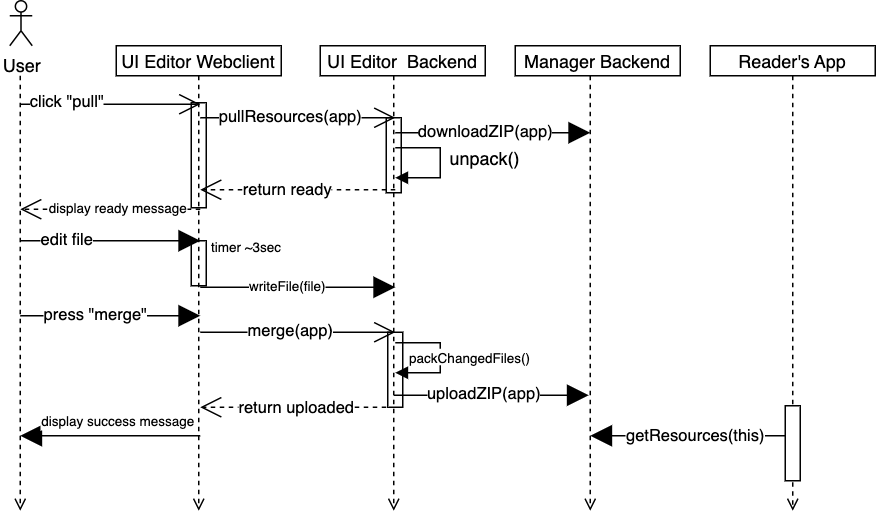

The diagram above was exported from draw.io. Its source (the exported page's mxGraphModel, read from the mxfile embedded in the PNG):
<mxGraphModel dx="455" dy="467" grid="1" gridSize="10" guides="1" tooltips="1" connect="1" arrows="1" fold="1" page="1" pageScale="1" pageWidth="827" pageHeight="1169" math="0" shadow="0">
  <root>
    <mxCell id="0" />
    <mxCell id="1" parent="0" />
    <mxCell id="2" value="" style="html=1;verticalAlign=bottom;labelBackgroundColor=none;endArrow=open;endFill=0;dashed=1;exitX=0.5;exitY=1;exitDx=0;exitDy=0;" parent="1" edge="1">
      <mxGeometry width="160" relative="1" as="geometry">
        <mxPoint x="120" y="239.9999999999999" as="sourcePoint" />
        <mxPoint x="120" y="530" as="targetPoint" />
      </mxGeometry>
    </mxCell>
    <mxCell id="3" value="UI Editor Webclient" style="fontStyle=0;" parent="1" vertex="1">
      <mxGeometry x="184" y="220" width="110" height="20" as="geometry" />
    </mxCell>
    <mxCell id="4" value="" style="html=1;verticalAlign=bottom;labelBackgroundColor=none;endArrow=open;endFill=0;dashed=1;exitX=0.5;exitY=1;exitDx=0;exitDy=0;" parent="1" source="3" edge="1">
      <mxGeometry width="160" relative="1" as="geometry">
        <mxPoint x="324" y="470" as="sourcePoint" />
        <mxPoint x="239" y="530" as="targetPoint" />
        <Array as="points">
          <mxPoint x="239" y="320" />
          <mxPoint x="239" y="350" />
        </Array>
      </mxGeometry>
    </mxCell>
    <mxCell id="5" value="UI Editor  Backend" style="fontStyle=0;" parent="1" vertex="1">
      <mxGeometry x="320" y="220" width="110" height="20" as="geometry" />
    </mxCell>
    <mxCell id="6" value="" style="html=1;verticalAlign=bottom;labelBackgroundColor=none;endArrow=open;endFill=0;dashed=1;exitX=0.5;exitY=1;exitDx=0;exitDy=0;" parent="1" edge="1">
      <mxGeometry width="160" relative="1" as="geometry">
        <mxPoint x="368.9999999999999" y="239.9999999999999" as="sourcePoint" />
        <mxPoint x="369" y="530" as="targetPoint" />
      </mxGeometry>
    </mxCell>
    <mxCell id="7" value="Manager Backend" style="fontStyle=0;" parent="1" vertex="1">
      <mxGeometry x="450" y="220" width="110" height="20" as="geometry" />
    </mxCell>
    <mxCell id="8" value="" style="html=1;verticalAlign=bottom;labelBackgroundColor=none;endArrow=open;endFill=0;dashed=1;exitX=0.5;exitY=1;exitDx=0;exitDy=0;" parent="1" edge="1">
      <mxGeometry width="160" relative="1" as="geometry">
        <mxPoint x="500" y="239.9999999999999" as="sourcePoint" />
        <mxPoint x="500" y="530" as="targetPoint" />
      </mxGeometry>
    </mxCell>
    <mxCell id="9" value="Reader's App" style="fontStyle=0;" parent="1" vertex="1">
      <mxGeometry x="580" y="220" width="110" height="20" as="geometry" />
    </mxCell>
    <mxCell id="10" value="" style="html=1;verticalAlign=bottom;labelBackgroundColor=none;endArrow=open;endFill=0;dashed=1;exitX=0.5;exitY=1;exitDx=0;exitDy=0;startArrow=none;" parent="1" edge="1">
      <mxGeometry width="160" relative="1" as="geometry">
        <mxPoint x="635" y="511" as="sourcePoint" />
        <mxPoint x="635" y="530" as="targetPoint" />
      </mxGeometry>
    </mxCell>
    <mxCell id="11" value="User" style="shape=umlActor;verticalLabelPosition=bottom;verticalAlign=top;html=1;" parent="1" vertex="1">
      <mxGeometry x="113" y="190" width="15" height="30" as="geometry" />
    </mxCell>
    <mxCell id="12" value="" style="endArrow=open;endFill=1;endSize=12;html=1;" parent="1" edge="1">
      <mxGeometry width="160" relative="1" as="geometry">
        <mxPoint x="120" y="259" as="sourcePoint" />
        <mxPoint x="240" y="259" as="targetPoint" />
      </mxGeometry>
    </mxCell>
    <mxCell id="13" value="click &quot;pull&quot;" style="edgeLabel;html=1;align=center;verticalAlign=middle;resizable=0;points=[];" parent="12" vertex="1" connectable="0">
      <mxGeometry x="-0.4882" y="1" relative="1" as="geometry">
        <mxPoint y="-1" as="offset" />
      </mxGeometry>
    </mxCell>
    <mxCell id="14" value="" style="endArrow=open;endFill=1;endSize=12;html=1;" parent="1" edge="1">
      <mxGeometry width="160" relative="1" as="geometry">
        <mxPoint x="240" y="267.9999999999999" as="sourcePoint" />
        <mxPoint x="370" y="268" as="targetPoint" />
      </mxGeometry>
    </mxCell>
    <mxCell id="15" value="pullResources(app)" style="edgeLabel;html=1;align=center;verticalAlign=middle;resizable=0;points=[];" parent="14" vertex="1" connectable="0">
      <mxGeometry x="-0.4882" y="1" relative="1" as="geometry">
        <mxPoint x="26" as="offset" />
      </mxGeometry>
    </mxCell>
    <mxCell id="16" value="" style="endArrow=block;endFill=1;endSize=12;html=1;" parent="1" edge="1">
      <mxGeometry width="160" relative="1" as="geometry">
        <mxPoint x="370" y="277.9999999999999" as="sourcePoint" />
        <mxPoint x="500" y="277.9999999999999" as="targetPoint" />
      </mxGeometry>
    </mxCell>
    <mxCell id="17" value="downloadZIP(app)" style="edgeLabel;html=1;align=center;verticalAlign=middle;resizable=0;points=[];" parent="16" vertex="1" connectable="0">
      <mxGeometry x="-0.4882" y="1" relative="1" as="geometry">
        <mxPoint x="26" as="offset" />
      </mxGeometry>
    </mxCell>
    <mxCell id="18" value="" style="endArrow=open;endFill=1;endSize=12;html=1;dashed=1;" parent="1" edge="1">
      <mxGeometry width="160" relative="1" as="geometry">
        <mxPoint x="370" y="316" as="sourcePoint" />
        <mxPoint x="240" y="316" as="targetPoint" />
      </mxGeometry>
    </mxCell>
    <mxCell id="19" value="return ready" style="edgeLabel;html=1;align=center;verticalAlign=middle;resizable=0;points=[];" parent="18" vertex="1" connectable="0">
      <mxGeometry x="0.2652" relative="1" as="geometry">
        <mxPoint x="10" as="offset" />
      </mxGeometry>
    </mxCell>
    <mxCell id="20" value="" style="endArrow=block;html=1;endFill=1;edgeStyle=elbowEdgeStyle;rounded=0;" parent="1" edge="1">
      <mxGeometry width="50" height="50" relative="1" as="geometry">
        <mxPoint x="370" y="288" as="sourcePoint" />
        <mxPoint x="370" y="308" as="targetPoint" />
        <Array as="points">
          <mxPoint x="400" y="298" />
        </Array>
      </mxGeometry>
    </mxCell>
    <mxCell id="21" value="unpack()" style="text;html=1;strokeColor=none;fillColor=none;align=center;verticalAlign=middle;whiteSpace=wrap;rounded=0;" parent="1" vertex="1">
      <mxGeometry x="400" y="281" width="60" height="30" as="geometry" />
    </mxCell>
    <mxCell id="22" value="" style="endArrow=open;endFill=1;endSize=12;html=1;dashed=1;" parent="1" edge="1">
      <mxGeometry width="160" relative="1" as="geometry">
        <mxPoint x="240" y="329" as="sourcePoint" />
        <mxPoint x="120" y="329" as="targetPoint" />
      </mxGeometry>
    </mxCell>
    <mxCell id="23" value="&lt;font style=&quot;font-size: 9px&quot;&gt;display ready message&lt;/font&gt;" style="edgeLabel;html=1;align=center;verticalAlign=middle;resizable=0;points=[];" parent="22" vertex="1" connectable="0">
      <mxGeometry x="0.2652" relative="1" as="geometry">
        <mxPoint x="21" y="-1" as="offset" />
      </mxGeometry>
    </mxCell>
    <mxCell id="24" value="" style="endArrow=block;endFill=1;endSize=12;html=1;" parent="1" edge="1">
      <mxGeometry width="160" relative="1" as="geometry">
        <mxPoint x="120" y="349.9999999999999" as="sourcePoint" />
        <mxPoint x="240" y="349.9999999999999" as="targetPoint" />
      </mxGeometry>
    </mxCell>
    <mxCell id="25" value="edit file" style="edgeLabel;html=1;align=center;verticalAlign=middle;resizable=0;points=[];" parent="24" vertex="1" connectable="0">
      <mxGeometry x="-0.4882" y="1" relative="1" as="geometry">
        <mxPoint as="offset" />
      </mxGeometry>
    </mxCell>
    <mxCell id="26" value="" style="endArrow=block;endFill=1;endSize=12;html=1;" parent="1" edge="1">
      <mxGeometry width="160" relative="1" as="geometry">
        <mxPoint x="240" y="380.9999999999999" as="sourcePoint" />
        <mxPoint x="370" y="381" as="targetPoint" />
      </mxGeometry>
    </mxCell>
    <mxCell id="27" value="&lt;font style=&quot;font-size: 9px&quot;&gt;writeFile(file)&lt;/font&gt;" style="edgeLabel;html=1;align=center;verticalAlign=middle;resizable=0;points=[];" parent="26" vertex="1" connectable="0">
      <mxGeometry x="-0.4882" y="1" relative="1" as="geometry">
        <mxPoint x="24" as="offset" />
      </mxGeometry>
    </mxCell>
    <mxCell id="28" value="" style="endArrow=block;endFill=1;endSize=12;html=1;" parent="1" edge="1">
      <mxGeometry width="160" relative="1" as="geometry">
        <mxPoint x="120" y="399.9999999999999" as="sourcePoint" />
        <mxPoint x="240" y="399.9999999999999" as="targetPoint" />
      </mxGeometry>
    </mxCell>
    <mxCell id="29" value="press &quot;merge&quot;" style="edgeLabel;html=1;align=center;verticalAlign=middle;resizable=0;points=[];" parent="28" vertex="1" connectable="0">
      <mxGeometry x="-0.4882" y="1" relative="1" as="geometry">
        <mxPoint x="19" as="offset" />
      </mxGeometry>
    </mxCell>
    <mxCell id="30" value="" style="endArrow=open;endFill=1;endSize=12;html=1;" parent="1" edge="1">
      <mxGeometry width="160" relative="1" as="geometry">
        <mxPoint x="240" y="410.9999999999999" as="sourcePoint" />
        <mxPoint x="370" y="410.9999999999999" as="targetPoint" />
      </mxGeometry>
    </mxCell>
    <mxCell id="31" value="merge(app)" style="edgeLabel;html=1;align=center;verticalAlign=middle;resizable=0;points=[];" parent="30" vertex="1" connectable="0">
      <mxGeometry x="-0.4882" y="1" relative="1" as="geometry">
        <mxPoint x="26" as="offset" />
      </mxGeometry>
    </mxCell>
    <mxCell id="32" value="" style="rounded=0;whiteSpace=wrap;html=1;fontSize=9;fillColor=none;" parent="1" vertex="1">
      <mxGeometry x="234" y="258" width="10" height="70" as="geometry" />
    </mxCell>
    <mxCell id="33" value="" style="rounded=0;whiteSpace=wrap;html=1;fontSize=9;fillColor=none;" parent="1" vertex="1">
      <mxGeometry x="234" y="350" width="10" height="30" as="geometry" />
    </mxCell>
    <mxCell id="34" value="timer ~3sec" style="text;html=1;strokeColor=none;fillColor=none;align=center;verticalAlign=middle;whiteSpace=wrap;rounded=0;fontSize=9;" parent="1" vertex="1">
      <mxGeometry x="241" y="340" width="60" height="30" as="geometry" />
    </mxCell>
    <mxCell id="35" value="" style="rounded=0;whiteSpace=wrap;html=1;fontSize=9;fillColor=none;" parent="1" vertex="1">
      <mxGeometry x="364" y="268" width="10" height="50" as="geometry" />
    </mxCell>
    <mxCell id="36" value="" style="rounded=0;whiteSpace=wrap;html=1;fontSize=9;fillColor=none;" parent="1" vertex="1">
      <mxGeometry x="365" y="411" width="10" height="50" as="geometry" />
    </mxCell>
    <mxCell id="37" value="" style="endArrow=block;html=1;endFill=1;edgeStyle=elbowEdgeStyle;rounded=0;" parent="1" edge="1">
      <mxGeometry width="50" height="50" relative="1" as="geometry">
        <mxPoint x="370" y="418" as="sourcePoint" />
        <mxPoint x="370" y="438" as="targetPoint" />
        <Array as="points">
          <mxPoint x="400" y="428" />
        </Array>
      </mxGeometry>
    </mxCell>
    <mxCell id="38" value="&lt;font style=&quot;font-size: 9px&quot;&gt;packChangedFiles()&lt;/font&gt;" style="text;html=1;strokeColor=none;fillColor=default;align=center;verticalAlign=middle;whiteSpace=wrap;rounded=0;" parent="1" vertex="1">
      <mxGeometry x="390" y="422" width="60" height="11" as="geometry" />
    </mxCell>
    <mxCell id="39" value="" style="endArrow=block;endFill=1;endSize=12;html=1;" parent="1" edge="1">
      <mxGeometry width="160" relative="1" as="geometry">
        <mxPoint x="368.9999999999999" y="452.9999999999999" as="sourcePoint" />
        <mxPoint x="499" y="452.9999999999999" as="targetPoint" />
      </mxGeometry>
    </mxCell>
    <mxCell id="40" value="uploadZIP(app)" style="edgeLabel;html=1;align=center;verticalAlign=middle;resizable=0;points=[];" parent="39" vertex="1" connectable="0">
      <mxGeometry x="-0.4882" y="1" relative="1" as="geometry">
        <mxPoint x="26" as="offset" />
      </mxGeometry>
    </mxCell>
    <mxCell id="41" value="" style="endArrow=open;endFill=1;endSize=12;html=1;dashed=1;" parent="1" edge="1">
      <mxGeometry width="160" relative="1" as="geometry">
        <mxPoint x="363.9999999999999" y="461" as="sourcePoint" />
        <mxPoint x="240" y="461" as="targetPoint" />
      </mxGeometry>
    </mxCell>
    <mxCell id="42" value="return uploaded" style="edgeLabel;html=1;align=center;verticalAlign=middle;resizable=0;points=[];" parent="41" vertex="1" connectable="0">
      <mxGeometry x="0.2652" relative="1" as="geometry">
        <mxPoint x="18" as="offset" />
      </mxGeometry>
    </mxCell>
    <mxCell id="43" value="" style="endArrow=block;endFill=1;endSize=12;html=1;" parent="1" edge="1">
      <mxGeometry width="160" relative="1" as="geometry">
        <mxPoint x="240" y="480" as="sourcePoint" />
        <mxPoint x="120" y="480" as="targetPoint" />
      </mxGeometry>
    </mxCell>
    <mxCell id="44" value="&lt;font style=&quot;font-size: 9px&quot;&gt;display success message&lt;/font&gt;" style="edgeLabel;html=1;align=center;verticalAlign=middle;resizable=0;points=[];labelBackgroundColor=default;" parent="43" vertex="1" connectable="0">
      <mxGeometry x="-0.4882" y="1" relative="1" as="geometry">
        <mxPoint x="-25" y="-11" as="offset" />
      </mxGeometry>
    </mxCell>
    <mxCell id="45" value="" style="rounded=0;whiteSpace=wrap;html=1;fontSize=9;fillColor=none;" parent="1" vertex="1">
      <mxGeometry x="630" y="460" width="10" height="50" as="geometry" />
    </mxCell>
    <mxCell id="46" value="" style="html=1;verticalAlign=bottom;labelBackgroundColor=none;endArrow=none;endFill=0;dashed=1;exitX=0.5;exitY=1;exitDx=0;exitDy=0;" parent="1" source="9" target="45" edge="1">
      <mxGeometry width="160" relative="1" as="geometry">
        <mxPoint x="635" y="240" as="sourcePoint" />
        <mxPoint x="635" y="560" as="targetPoint" />
      </mxGeometry>
    </mxCell>
    <mxCell id="47" value="" style="endArrow=block;endFill=1;endSize=12;html=1;exitX=0;exitY=0.4;exitDx=0;exitDy=0;exitPerimeter=0;" parent="1" source="45" edge="1">
      <mxGeometry width="160" relative="1" as="geometry">
        <mxPoint x="379" y="452.9999999999999" as="sourcePoint" />
        <mxPoint x="500" y="480" as="targetPoint" />
      </mxGeometry>
    </mxCell>
    <mxCell id="48" value="getResources(this)" style="edgeLabel;html=1;align=center;verticalAlign=middle;resizable=0;points=[];" parent="47" vertex="1" connectable="0">
      <mxGeometry x="-0.4882" y="1" relative="1" as="geometry">
        <mxPoint x="-27" y="-1" as="offset" />
      </mxGeometry>
    </mxCell>
  </root>
</mxGraphModel>